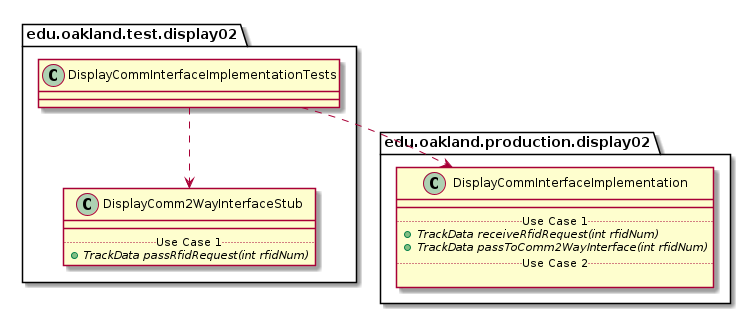

The diagram above was rendered by PlantUML. Its source (embedded in the PNG):
@startuml DisplayCommInterfaceImplementationTests_DirectDependencies


package edu.oakland.test.display02 {
    class DisplayCommInterfaceImplementationTests {

    }
}



package edu.oakland.test.display02 {
    class DisplayComm2WayInterfaceStub {
        __
        .. Use Case 1 ..
        {abstract} + TrackData passRfidRequest(int rfidNum)
    }
}

DisplayCommInterfaceImplementationTests ..> DisplayComm2WayInterfaceStub


package edu.oakland.production.display02 {
    class DisplayCommInterfaceImplementation {
        __
        .. Use Case 1 ..
        {abstract} + TrackData receiveRfidRequest(int rfidNum)
        {abstract} + TrackData passToComm2WayInterface(int rfidNum)
        .. Use Case 2 ..

    }
}

DisplayCommInterfaceImplementationTests ..> DisplayCommInterfaceImplementation



@enduml